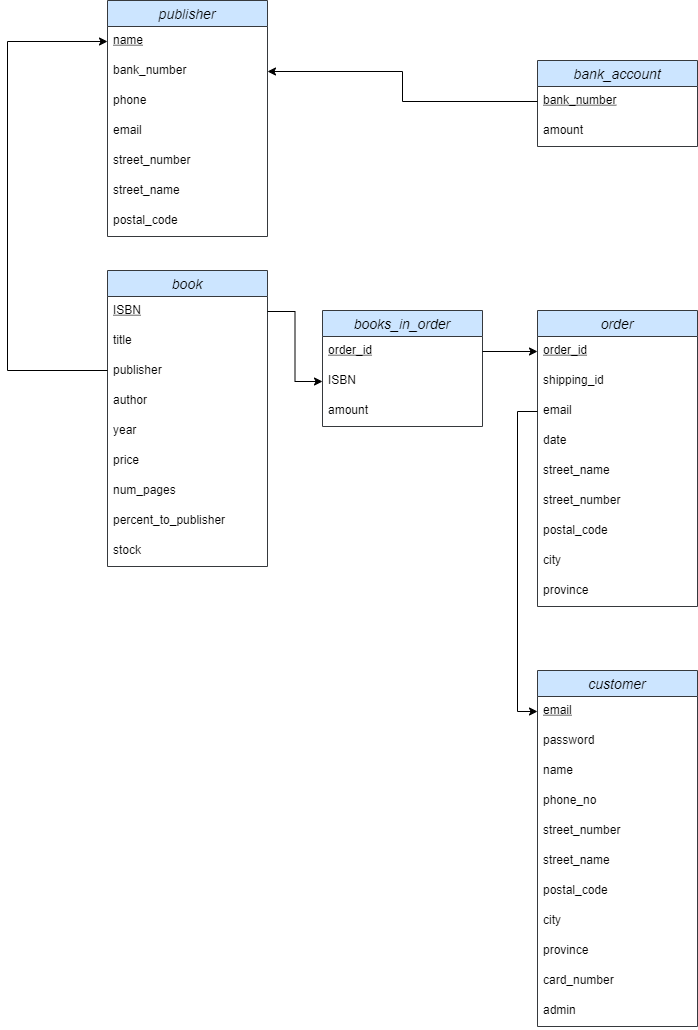

The diagram above was exported from draw.io. Its source (the exported page's mxGraphModel, read from the mxfile embedded in the PNG):
<mxGraphModel dx="2062" dy="1225" grid="1" gridSize="10" guides="1" tooltips="1" connect="1" arrows="1" fold="1" page="1" pageScale="1" pageWidth="850" pageHeight="1100" math="0" shadow="0">
  <root>
    <mxCell id="0" />
    <mxCell id="1" parent="0" />
    <mxCell id="av9gL7qF32MVOeswNTwn-1" value="order" style="swimlane;fontStyle=2;childLayout=stackLayout;horizontal=1;startSize=26;horizontalStack=0;resizeParent=1;resizeParentMax=0;resizeLast=0;collapsible=1;marginBottom=0;align=center;fontSize=14;fillColor=#cce5ff;strokeColor=#36393d;" parent="1" vertex="1">
      <mxGeometry x="560" y="310" width="160" height="296" as="geometry" />
    </mxCell>
    <mxCell id="av9gL7qF32MVOeswNTwn-2" value="order_id" style="text;strokeColor=none;fillColor=none;spacingLeft=4;spacingRight=4;overflow=hidden;rotatable=0;points=[[0,0.5],[1,0.5]];portConstraint=eastwest;fontSize=12;fontStyle=4" parent="av9gL7qF32MVOeswNTwn-1" vertex="1">
      <mxGeometry y="26" width="160" height="30" as="geometry" />
    </mxCell>
    <mxCell id="av9gL7qF32MVOeswNTwn-3" value="shipping_id" style="text;strokeColor=none;fillColor=none;spacingLeft=4;spacingRight=4;overflow=hidden;rotatable=0;points=[[0,0.5],[1,0.5]];portConstraint=eastwest;fontSize=12;" parent="av9gL7qF32MVOeswNTwn-1" vertex="1">
      <mxGeometry y="56" width="160" height="30" as="geometry" />
    </mxCell>
    <mxCell id="av9gL7qF32MVOeswNTwn-38" value="email" style="text;strokeColor=none;fillColor=none;spacingLeft=4;spacingRight=4;overflow=hidden;rotatable=0;points=[[0,0.5],[1,0.5]];portConstraint=eastwest;fontSize=12;fontColor=#000000;" parent="av9gL7qF32MVOeswNTwn-1" vertex="1">
      <mxGeometry y="86" width="160" height="30" as="geometry" />
    </mxCell>
    <mxCell id="SebVFG_FTjfVS3QZhbrN-1" value="date" style="text;strokeColor=none;fillColor=none;spacingLeft=4;spacingRight=4;overflow=hidden;rotatable=0;points=[[0,0.5],[1,0.5]];portConstraint=eastwest;fontSize=12;fontColor=#000000;" parent="av9gL7qF32MVOeswNTwn-1" vertex="1">
      <mxGeometry y="116" width="160" height="30" as="geometry" />
    </mxCell>
    <mxCell id="DzYC63JbXZhnh63wIhC3-1" value="street_name" style="text;strokeColor=none;fillColor=none;spacingLeft=4;spacingRight=4;overflow=hidden;rotatable=0;points=[[0,0.5],[1,0.5]];portConstraint=eastwest;fontSize=12;" vertex="1" parent="av9gL7qF32MVOeswNTwn-1">
      <mxGeometry y="146" width="160" height="30" as="geometry" />
    </mxCell>
    <mxCell id="DzYC63JbXZhnh63wIhC3-2" value="street_number " style="text;strokeColor=none;fillColor=none;spacingLeft=4;spacingRight=4;overflow=hidden;rotatable=0;points=[[0,0.5],[1,0.5]];portConstraint=eastwest;fontSize=12;" vertex="1" parent="av9gL7qF32MVOeswNTwn-1">
      <mxGeometry y="176" width="160" height="30" as="geometry" />
    </mxCell>
    <mxCell id="DzYC63JbXZhnh63wIhC3-3" value="postal_code" style="text;strokeColor=none;fillColor=none;spacingLeft=4;spacingRight=4;overflow=hidden;rotatable=0;points=[[0,0.5],[1,0.5]];portConstraint=eastwest;fontSize=12;" vertex="1" parent="av9gL7qF32MVOeswNTwn-1">
      <mxGeometry y="206" width="160" height="30" as="geometry" />
    </mxCell>
    <mxCell id="DzYC63JbXZhnh63wIhC3-4" value="city" style="text;strokeColor=none;fillColor=none;spacingLeft=4;spacingRight=4;overflow=hidden;rotatable=0;points=[[0,0.5],[1,0.5]];portConstraint=eastwest;fontSize=12;fontColor=#000000;" vertex="1" parent="av9gL7qF32MVOeswNTwn-1">
      <mxGeometry y="236" width="160" height="30" as="geometry" />
    </mxCell>
    <mxCell id="DzYC63JbXZhnh63wIhC3-5" value="province" style="text;strokeColor=none;fillColor=none;spacingLeft=4;spacingRight=4;overflow=hidden;rotatable=0;points=[[0,0.5],[1,0.5]];portConstraint=eastwest;fontSize=12;fontColor=#000000;" vertex="1" parent="av9gL7qF32MVOeswNTwn-1">
      <mxGeometry y="266" width="160" height="30" as="geometry" />
    </mxCell>
    <mxCell id="av9gL7qF32MVOeswNTwn-5" value="book" style="swimlane;fontStyle=2;childLayout=stackLayout;horizontal=1;startSize=26;horizontalStack=0;resizeParent=1;resizeParentMax=0;resizeLast=0;collapsible=1;marginBottom=0;align=center;fontSize=14;fillColor=#cce5ff;strokeColor=#36393d;" parent="1" vertex="1">
      <mxGeometry x="130" y="270" width="160" height="296" as="geometry" />
    </mxCell>
    <mxCell id="av9gL7qF32MVOeswNTwn-6" value="ISBN" style="text;strokeColor=none;fillColor=none;spacingLeft=4;spacingRight=4;overflow=hidden;rotatable=0;points=[[0,0.5],[1,0.5]];portConstraint=eastwest;fontSize=12;fontStyle=4" parent="av9gL7qF32MVOeswNTwn-5" vertex="1">
      <mxGeometry y="26" width="160" height="30" as="geometry" />
    </mxCell>
    <mxCell id="av9gL7qF32MVOeswNTwn-7" value="title" style="text;strokeColor=none;fillColor=none;spacingLeft=4;spacingRight=4;overflow=hidden;rotatable=0;points=[[0,0.5],[1,0.5]];portConstraint=eastwest;fontSize=12;" parent="av9gL7qF32MVOeswNTwn-5" vertex="1">
      <mxGeometry y="56" width="160" height="30" as="geometry" />
    </mxCell>
    <mxCell id="av9gL7qF32MVOeswNTwn-36" value="publisher " style="text;strokeColor=none;fillColor=none;spacingLeft=4;spacingRight=4;overflow=hidden;rotatable=0;points=[[0,0.5],[1,0.5]];portConstraint=eastwest;fontSize=12;fontColor=#000000;" parent="av9gL7qF32MVOeswNTwn-5" vertex="1">
      <mxGeometry y="86" width="160" height="30" as="geometry" />
    </mxCell>
    <mxCell id="av9gL7qF32MVOeswNTwn-8" value="author" style="text;strokeColor=none;fillColor=none;spacingLeft=4;spacingRight=4;overflow=hidden;rotatable=0;points=[[0,0.5],[1,0.5]];portConstraint=eastwest;fontSize=12;" parent="av9gL7qF32MVOeswNTwn-5" vertex="1">
      <mxGeometry y="116" width="160" height="30" as="geometry" />
    </mxCell>
    <mxCell id="av9gL7qF32MVOeswNTwn-9" value="year" style="text;strokeColor=none;fillColor=none;spacingLeft=4;spacingRight=4;overflow=hidden;rotatable=0;points=[[0,0.5],[1,0.5]];portConstraint=eastwest;fontSize=12;" parent="av9gL7qF32MVOeswNTwn-5" vertex="1">
      <mxGeometry y="146" width="160" height="30" as="geometry" />
    </mxCell>
    <mxCell id="av9gL7qF32MVOeswNTwn-10" value="price" style="text;strokeColor=none;fillColor=none;spacingLeft=4;spacingRight=4;overflow=hidden;rotatable=0;points=[[0,0.5],[1,0.5]];portConstraint=eastwest;fontSize=12;" parent="av9gL7qF32MVOeswNTwn-5" vertex="1">
      <mxGeometry y="176" width="160" height="30" as="geometry" />
    </mxCell>
    <mxCell id="av9gL7qF32MVOeswNTwn-11" value="num_pages" style="text;strokeColor=none;fillColor=none;spacingLeft=4;spacingRight=4;overflow=hidden;rotatable=0;points=[[0,0.5],[1,0.5]];portConstraint=eastwest;fontSize=12;" parent="av9gL7qF32MVOeswNTwn-5" vertex="1">
      <mxGeometry y="206" width="160" height="30" as="geometry" />
    </mxCell>
    <mxCell id="av9gL7qF32MVOeswNTwn-12" value="percent_to_publisher" style="text;strokeColor=none;fillColor=none;spacingLeft=4;spacingRight=4;overflow=hidden;rotatable=0;points=[[0,0.5],[1,0.5]];portConstraint=eastwest;fontSize=12;" parent="av9gL7qF32MVOeswNTwn-5" vertex="1">
      <mxGeometry y="236" width="160" height="30" as="geometry" />
    </mxCell>
    <mxCell id="av9gL7qF32MVOeswNTwn-13" value="stock" style="text;strokeColor=none;fillColor=none;spacingLeft=4;spacingRight=4;overflow=hidden;rotatable=0;points=[[0,0.5],[1,0.5]];portConstraint=eastwest;fontSize=12;" parent="av9gL7qF32MVOeswNTwn-5" vertex="1">
      <mxGeometry y="266" width="160" height="30" as="geometry" />
    </mxCell>
    <mxCell id="av9gL7qF32MVOeswNTwn-14" value="publisher" style="swimlane;fontStyle=2;childLayout=stackLayout;horizontal=1;startSize=26;horizontalStack=0;resizeParent=1;resizeParentMax=0;resizeLast=0;collapsible=1;marginBottom=0;align=center;fontSize=14;fillColor=#cce5ff;strokeColor=#36393d;" parent="1" vertex="1">
      <mxGeometry x="130" width="160" height="236" as="geometry" />
    </mxCell>
    <mxCell id="av9gL7qF32MVOeswNTwn-15" value="name" style="text;strokeColor=none;fillColor=none;spacingLeft=4;spacingRight=4;overflow=hidden;rotatable=0;points=[[0,0.5],[1,0.5]];portConstraint=eastwest;fontSize=12;fontStyle=4" parent="av9gL7qF32MVOeswNTwn-14" vertex="1">
      <mxGeometry y="26" width="160" height="30" as="geometry" />
    </mxCell>
    <mxCell id="av9gL7qF32MVOeswNTwn-42" value="bank_number" style="text;strokeColor=none;fillColor=none;spacingLeft=4;spacingRight=4;overflow=hidden;rotatable=0;points=[[0,0.5],[1,0.5]];portConstraint=eastwest;fontSize=12;fontColor=#000000;" parent="av9gL7qF32MVOeswNTwn-14" vertex="1">
      <mxGeometry y="56" width="160" height="30" as="geometry" />
    </mxCell>
    <mxCell id="av9gL7qF32MVOeswNTwn-16" value="phone" style="text;strokeColor=none;fillColor=none;spacingLeft=4;spacingRight=4;overflow=hidden;rotatable=0;points=[[0,0.5],[1,0.5]];portConstraint=eastwest;fontSize=12;" parent="av9gL7qF32MVOeswNTwn-14" vertex="1">
      <mxGeometry y="86" width="160" height="30" as="geometry" />
    </mxCell>
    <mxCell id="av9gL7qF32MVOeswNTwn-17" value="email" style="text;strokeColor=none;fillColor=none;spacingLeft=4;spacingRight=4;overflow=hidden;rotatable=0;points=[[0,0.5],[1,0.5]];portConstraint=eastwest;fontSize=12;" parent="av9gL7qF32MVOeswNTwn-14" vertex="1">
      <mxGeometry y="116" width="160" height="30" as="geometry" />
    </mxCell>
    <mxCell id="av9gL7qF32MVOeswNTwn-18" value="street_number" style="text;strokeColor=none;fillColor=none;spacingLeft=4;spacingRight=4;overflow=hidden;rotatable=0;points=[[0,0.5],[1,0.5]];portConstraint=eastwest;fontSize=12;" parent="av9gL7qF32MVOeswNTwn-14" vertex="1">
      <mxGeometry y="146" width="160" height="30" as="geometry" />
    </mxCell>
    <mxCell id="av9gL7qF32MVOeswNTwn-19" value="street_name" style="text;strokeColor=none;fillColor=none;spacingLeft=4;spacingRight=4;overflow=hidden;rotatable=0;points=[[0,0.5],[1,0.5]];portConstraint=eastwest;fontSize=12;" parent="av9gL7qF32MVOeswNTwn-14" vertex="1">
      <mxGeometry y="176" width="160" height="30" as="geometry" />
    </mxCell>
    <mxCell id="av9gL7qF32MVOeswNTwn-20" value="postal_code" style="text;strokeColor=none;fillColor=none;spacingLeft=4;spacingRight=4;overflow=hidden;rotatable=0;points=[[0,0.5],[1,0.5]];portConstraint=eastwest;fontSize=12;" parent="av9gL7qF32MVOeswNTwn-14" vertex="1">
      <mxGeometry y="206" width="160" height="30" as="geometry" />
    </mxCell>
    <mxCell id="av9gL7qF32MVOeswNTwn-21" value="bank_account" style="swimlane;fontStyle=2;childLayout=stackLayout;horizontal=1;startSize=26;horizontalStack=0;resizeParent=1;resizeParentMax=0;resizeLast=0;collapsible=1;marginBottom=0;align=center;fontSize=14;fillColor=#cce5ff;strokeColor=#36393d;" parent="1" vertex="1">
      <mxGeometry x="560" y="60" width="160" height="86" as="geometry" />
    </mxCell>
    <mxCell id="av9gL7qF32MVOeswNTwn-22" value="bank_number" style="text;spacingLeft=4;spacingRight=4;overflow=hidden;rotatable=0;points=[[0,0.5],[1,0.5]];portConstraint=eastwest;fontSize=12;fontStyle=4" parent="av9gL7qF32MVOeswNTwn-21" vertex="1">
      <mxGeometry y="26" width="160" height="30" as="geometry" />
    </mxCell>
    <mxCell id="av9gL7qF32MVOeswNTwn-23" value="amount" style="text;strokeColor=none;fillColor=none;spacingLeft=4;spacingRight=4;overflow=hidden;rotatable=0;points=[[0,0.5],[1,0.5]];portConstraint=eastwest;fontSize=12;" parent="av9gL7qF32MVOeswNTwn-21" vertex="1">
      <mxGeometry y="56" width="160" height="30" as="geometry" />
    </mxCell>
    <mxCell id="av9gL7qF32MVOeswNTwn-24" value="customer" style="swimlane;fontStyle=2;childLayout=stackLayout;horizontal=1;startSize=26;horizontalStack=0;resizeParent=1;resizeParentMax=0;resizeLast=0;collapsible=1;marginBottom=0;align=center;fontSize=14;fillColor=#cce5ff;strokeColor=#36393d;" parent="1" vertex="1">
      <mxGeometry x="560" y="670" width="160" height="356" as="geometry" />
    </mxCell>
    <mxCell id="av9gL7qF32MVOeswNTwn-25" value="email" style="text;strokeColor=none;fillColor=none;spacingLeft=4;spacingRight=4;overflow=hidden;rotatable=0;points=[[0,0.5],[1,0.5]];portConstraint=eastwest;fontSize=12;fontStyle=4" parent="av9gL7qF32MVOeswNTwn-24" vertex="1">
      <mxGeometry y="26" width="160" height="30" as="geometry" />
    </mxCell>
    <mxCell id="av9gL7qF32MVOeswNTwn-26" value="password" style="text;strokeColor=none;fillColor=none;spacingLeft=4;spacingRight=4;overflow=hidden;rotatable=0;points=[[0,0.5],[1,0.5]];portConstraint=eastwest;fontSize=12;" parent="av9gL7qF32MVOeswNTwn-24" vertex="1">
      <mxGeometry y="56" width="160" height="30" as="geometry" />
    </mxCell>
    <mxCell id="av9gL7qF32MVOeswNTwn-27" value="name" style="text;strokeColor=none;fillColor=none;spacingLeft=4;spacingRight=4;overflow=hidden;rotatable=0;points=[[0,0.5],[1,0.5]];portConstraint=eastwest;fontSize=12;" parent="av9gL7qF32MVOeswNTwn-24" vertex="1">
      <mxGeometry y="86" width="160" height="30" as="geometry" />
    </mxCell>
    <mxCell id="av9gL7qF32MVOeswNTwn-28" value="phone_no" style="text;strokeColor=none;fillColor=none;spacingLeft=4;spacingRight=4;overflow=hidden;rotatable=0;points=[[0,0.5],[1,0.5]];portConstraint=eastwest;fontSize=12;" parent="av9gL7qF32MVOeswNTwn-24" vertex="1">
      <mxGeometry y="116" width="160" height="30" as="geometry" />
    </mxCell>
    <mxCell id="av9gL7qF32MVOeswNTwn-29" value="street_number " style="text;strokeColor=none;fillColor=none;spacingLeft=4;spacingRight=4;overflow=hidden;rotatable=0;points=[[0,0.5],[1,0.5]];portConstraint=eastwest;fontSize=12;" parent="av9gL7qF32MVOeswNTwn-24" vertex="1">
      <mxGeometry y="146" width="160" height="30" as="geometry" />
    </mxCell>
    <mxCell id="av9gL7qF32MVOeswNTwn-30" value="street_name" style="text;strokeColor=none;fillColor=none;spacingLeft=4;spacingRight=4;overflow=hidden;rotatable=0;points=[[0,0.5],[1,0.5]];portConstraint=eastwest;fontSize=12;" parent="av9gL7qF32MVOeswNTwn-24" vertex="1">
      <mxGeometry y="176" width="160" height="30" as="geometry" />
    </mxCell>
    <mxCell id="av9gL7qF32MVOeswNTwn-31" value="postal_code" style="text;strokeColor=none;fillColor=none;spacingLeft=4;spacingRight=4;overflow=hidden;rotatable=0;points=[[0,0.5],[1,0.5]];portConstraint=eastwest;fontSize=12;" parent="av9gL7qF32MVOeswNTwn-24" vertex="1">
      <mxGeometry y="206" width="160" height="30" as="geometry" />
    </mxCell>
    <mxCell id="DzYC63JbXZhnh63wIhC3-8" value="city" style="text;strokeColor=none;fillColor=none;spacingLeft=4;spacingRight=4;overflow=hidden;rotatable=0;points=[[0,0.5],[1,0.5]];portConstraint=eastwest;fontSize=12;fontColor=#000000;" vertex="1" parent="av9gL7qF32MVOeswNTwn-24">
      <mxGeometry y="236" width="160" height="30" as="geometry" />
    </mxCell>
    <mxCell id="DzYC63JbXZhnh63wIhC3-9" value="province" style="text;strokeColor=none;fillColor=none;spacingLeft=4;spacingRight=4;overflow=hidden;rotatable=0;points=[[0,0.5],[1,0.5]];portConstraint=eastwest;fontSize=12;fontColor=#000000;" vertex="1" parent="av9gL7qF32MVOeswNTwn-24">
      <mxGeometry y="266" width="160" height="30" as="geometry" />
    </mxCell>
    <mxCell id="DzYC63JbXZhnh63wIhC3-6" value="card_number" style="text;strokeColor=none;fillColor=none;spacingLeft=4;spacingRight=4;overflow=hidden;rotatable=0;points=[[0,0.5],[1,0.5]];portConstraint=eastwest;fontSize=12;fontColor=#000000;" vertex="1" parent="av9gL7qF32MVOeswNTwn-24">
      <mxGeometry y="296" width="160" height="30" as="geometry" />
    </mxCell>
    <mxCell id="DzYC63JbXZhnh63wIhC3-7" value="admin" style="text;strokeColor=none;fillColor=none;spacingLeft=4;spacingRight=4;overflow=hidden;rotatable=0;points=[[0,0.5],[1,0.5]];portConstraint=eastwest;fontSize=12;fontColor=#000000;" vertex="1" parent="av9gL7qF32MVOeswNTwn-24">
      <mxGeometry y="326" width="160" height="30" as="geometry" />
    </mxCell>
    <mxCell id="av9gL7qF32MVOeswNTwn-32" value="books_in_order" style="swimlane;fontStyle=2;childLayout=stackLayout;horizontal=1;startSize=26;horizontalStack=0;resizeParent=1;resizeParentMax=0;resizeLast=0;collapsible=1;marginBottom=0;align=center;fontSize=14;fillColor=#cce5ff;strokeColor=#36393d;" parent="1" vertex="1">
      <mxGeometry x="345" y="310" width="160" height="116" as="geometry" />
    </mxCell>
    <mxCell id="av9gL7qF32MVOeswNTwn-33" value="order_id" style="text;strokeColor=none;fillColor=none;spacingLeft=4;spacingRight=4;overflow=hidden;rotatable=0;points=[[0,0.5],[1,0.5]];portConstraint=eastwest;fontSize=12;fontStyle=4" parent="av9gL7qF32MVOeswNTwn-32" vertex="1">
      <mxGeometry y="26" width="160" height="30" as="geometry" />
    </mxCell>
    <mxCell id="av9gL7qF32MVOeswNTwn-34" value="ISBN" style="text;strokeColor=none;fillColor=none;spacingLeft=4;spacingRight=4;overflow=hidden;rotatable=0;points=[[0,0.5],[1,0.5]];portConstraint=eastwest;fontSize=12;" parent="av9gL7qF32MVOeswNTwn-32" vertex="1">
      <mxGeometry y="56" width="160" height="30" as="geometry" />
    </mxCell>
    <mxCell id="av9gL7qF32MVOeswNTwn-35" value="amount" style="text;strokeColor=none;fillColor=none;spacingLeft=4;spacingRight=4;overflow=hidden;rotatable=0;points=[[0,0.5],[1,0.5]];portConstraint=eastwest;fontSize=12;fontColor=#000000;" parent="av9gL7qF32MVOeswNTwn-32" vertex="1">
      <mxGeometry y="86" width="160" height="30" as="geometry" />
    </mxCell>
    <mxCell id="av9gL7qF32MVOeswNTwn-37" style="edgeStyle=orthogonalEdgeStyle;rounded=0;orthogonalLoop=1;jettySize=auto;html=1;entryX=0;entryY=0.5;entryDx=0;entryDy=0;fontColor=#000000;" parent="1" source="av9gL7qF32MVOeswNTwn-5" target="av9gL7qF32MVOeswNTwn-15" edge="1">
      <mxGeometry relative="1" as="geometry">
        <Array as="points">
          <mxPoint x="30" y="370" />
          <mxPoint x="30" y="41" />
        </Array>
      </mxGeometry>
    </mxCell>
    <mxCell id="av9gL7qF32MVOeswNTwn-39" style="edgeStyle=orthogonalEdgeStyle;rounded=0;orthogonalLoop=1;jettySize=auto;html=1;entryX=0;entryY=0.5;entryDx=0;entryDy=0;fontColor=#000000;" parent="1" source="av9gL7qF32MVOeswNTwn-38" target="av9gL7qF32MVOeswNTwn-25" edge="1">
      <mxGeometry relative="1" as="geometry" />
    </mxCell>
    <mxCell id="av9gL7qF32MVOeswNTwn-40" style="edgeStyle=orthogonalEdgeStyle;rounded=0;orthogonalLoop=1;jettySize=auto;html=1;exitX=1;exitY=0.5;exitDx=0;exitDy=0;entryX=0;entryY=0.5;entryDx=0;entryDy=0;fontColor=#000000;" parent="1" source="av9gL7qF32MVOeswNTwn-33" target="av9gL7qF32MVOeswNTwn-2" edge="1">
      <mxGeometry relative="1" as="geometry" />
    </mxCell>
    <mxCell id="av9gL7qF32MVOeswNTwn-41" style="edgeStyle=orthogonalEdgeStyle;rounded=0;orthogonalLoop=1;jettySize=auto;html=1;exitX=1;exitY=0.5;exitDx=0;exitDy=0;entryX=0;entryY=0.5;entryDx=0;entryDy=0;fontColor=#000000;" parent="1" source="av9gL7qF32MVOeswNTwn-6" target="av9gL7qF32MVOeswNTwn-34" edge="1">
      <mxGeometry relative="1" as="geometry" />
    </mxCell>
    <mxCell id="av9gL7qF32MVOeswNTwn-43" style="edgeStyle=orthogonalEdgeStyle;rounded=0;orthogonalLoop=1;jettySize=auto;html=1;entryX=1;entryY=0.5;entryDx=0;entryDy=0;fontColor=#000000;" parent="1" source="av9gL7qF32MVOeswNTwn-22" target="av9gL7qF32MVOeswNTwn-42" edge="1">
      <mxGeometry relative="1" as="geometry" />
    </mxCell>
  </root>
</mxGraphModel>